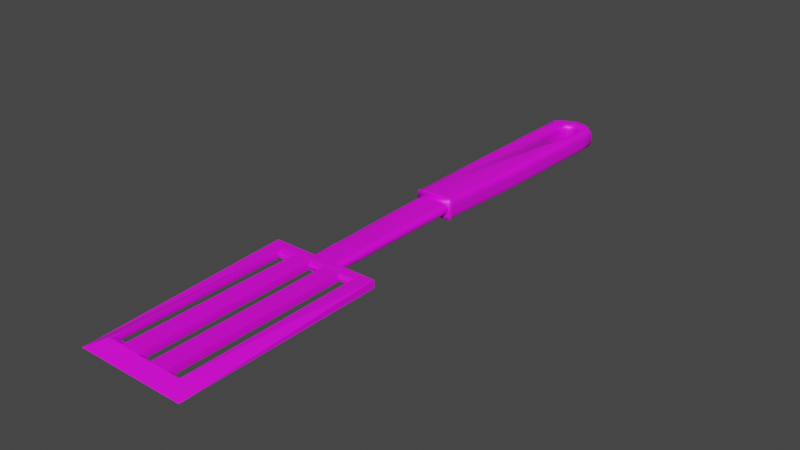 # Source: Spatual.blend  (saved by Blender 3.3.6; exported with 4.5.12 LTS)
import bpy
from mathutils import Matrix  # noqa: F401  (used for matrix-valued properties, if any)

bpy.ops.wm.read_factory_settings(use_empty=True)
scene = bpy.context.scene
scene.name = 'Scene'

# ---- collections
col_collection = bpy.data.collections.new('Collection'); scene.collection.children.link(col_collection)

# ---- images (referenced by path relative to the original .blend; pixels are not part of the script)
import os
ASSET_DIR = os.environ.get("B2B_ASSET_DIR", "")  # directory of the original .blend (textures are referenced by path, not embedded)
HERE = os.path.dirname(os.path.abspath(__file__))  # packed textures are extracted next to this script under _unpacked/

def load_image(name, relpath, width, height, colorspace="sRGB"):
    """Load a texture the original file referenced (path relative to the .blend, or extracted next to this script)."""
    p = next((c for c in (os.path.join(HERE, relpath), os.path.join(ASSET_DIR, relpath)) if relpath and os.path.exists(c)), "")
    if p:
        img = bpy.data.images.load(p, check_existing=True)
        img.name = name
    else:  # same state as the original file: an image datablock whose file is absent (Cycles renders it pink)
        img = bpy.data.images.new(name, width, height)
        img.source = "FILE"
        img.filepath = "//" + (relpath or name)
    img.colorspace_settings.name = colorspace
    return img
img_uv_mapper_jpg = load_image('UV_mapper.jpg', 'UV_mapper.jpg', 1024, 1024, 'sRGB')

# ---- materials (node trees are filled in below, after node groups)
mat_material = bpy.data.materials.new('Material')
mat_material.alpha_threshold = 0.0
mat_material.use_transparent_shadow = False
mat_material.roughness = 0.5
mat_material.line_color = (0.0, 0.0, 0.0, 1.0)

# ---- material node trees
mat_material.use_nodes = True; mat_material.node_tree.nodes.clear()
_N = mat_material.node_tree.nodes; _L = mat_material.node_tree.links
n0 = _N.new('ShaderNodeOutputMaterial'); n0.name = 'Material Output'; n0.location = (300, 300)
n1 = _N.new('ShaderNodeBsdfPrincipled'); n1.name = 'Principled BSDF'; n1.location = (10, 300)
n1.distribution = 'GGX'
n1.subsurface_method = 'RANDOM_WALK_SKIN'
n1.inputs[3].default_value = 1.45
n1.inputs[27].default_value = (0.0, 0.0, 0.0, 1.0)
n1.inputs[28].default_value = 1.0
n2 = _N.new('ShaderNodeTexImage'); n2.name = 'Image Texture'; n2.location = (-280, 280)
n2.image = img_uv_mapper_jpg
_L.new(n1.outputs[0], n0.inputs[0])
_L.new(n2.outputs[0], n1.inputs[0])
n0.is_active_output = True

# ---- world
world_world = bpy.data.worlds.new('World'); scene.world = world_world
world_world.use_nodes = True; world_world.node_tree.nodes.clear()
_N = world_world.node_tree.nodes; _L = world_world.node_tree.links
n0 = _N.new('ShaderNodeOutputWorld'); n0.name = 'World Output'; n0.location = (300, 300)
n1 = _N.new('ShaderNodeBackground'); n1.name = 'Background'; n1.location = (10, 300)
n1.inputs[0].default_value = (0.05088, 0.05088, 0.05088, 1.0)
_L.new(n1.outputs[0], n0.inputs[0])
n0.is_active_output = True
world_world.color = (0.05088, 0.05088, 0.05088)
world_world.use_sun_shadow = False
world_world.sun_shadow_jitter_overblur = 0.0

# ---- meshes
me_cube_001 = bpy.data.meshes.new('Cube.001')
me_cube_001.from_pydata([(0.6124, 2.327, 1.922), (0.6727, 2.337, 2.024), (0.6143, 2.328, 1.961), (0.6288, 2.33, 1.995), (0.6461, 2.333, 2.017), (0.6941, 3.672, 2.012), (0.6227, 3.679, 1.922), (0.659, 3.675, 2.017), (0.6403, 3.677, 1.995), (0.6249, 3.679, 1.961), (1.129, 3.866, 1.922), (1.087, 3.758, 2.012), (1.127, 3.857, 1.961), (1.122, 3.834, 1.995), (1.114, 3.799, 2.009), (1.066, 3.726, 2.009), (1.125, 3.679, 1.922), (1.101, 3.685, 2.013), (1.118, 3.681, 1.993), (1.128, 3.679, 1.961), (1.045, 2.361, 2.024), (1.086, 2.321, 1.922), (1.063, 2.345, 2.017), (1.08, 2.333, 1.995), (1.09, 2.324, 1.961), (0.6959, 3.809, 2.017), (0.6238, 3.833, 1.922), (0.6454, 3.818, 2.013), (0.632, 3.826, 1.993), (0.6261, 3.831, 1.961), (1.003, 4.01, 1.922), (1.0, 3.878, 2.01), (1.003, 4.0, 1.96), (1.002, 3.971, 1.99), (1.001, 3.928, 2.008), (0.7176, 3.996, 1.922), (0.6952, 3.83, 2.018), (0.7182, 3.983, 1.961), (0.7197, 3.947, 1.993), (0.7089, 3.893, 2.013), (0.8771, 3.914, 2.01), (0.8764, 4.047, 1.922), (0.877, 3.965, 2.008), (0.8768, 4.008, 1.99), (0.8766, 4.037, 1.96), (1.058, 3.837, 1.802), (1.129, 3.866, 1.884), (1.121, 3.832, 1.827), (1.127, 3.857, 1.851), (1.086, 2.321, 1.884), (1.072, 2.347, 1.819), (1.084, 2.325, 1.851), (1.079, 2.334, 1.827), (0.6264, 2.334, 1.809), (0.6122, 2.327, 1.884), (0.6192, 2.33, 1.827), (0.614, 2.328, 1.851), (0.6237, 3.833, 1.884), (0.6475, 3.818, 1.813), (0.6258, 3.831, 1.851), (0.632, 3.826, 1.826), (1.124, 3.679, 1.884), (1.11, 3.685, 1.815), (1.122, 3.68, 1.851), (1.117, 3.682, 1.826), (0.6225, 3.679, 1.884), (0.6394, 3.675, 1.819), (0.6247, 3.679, 1.851), (0.6308, 3.677, 1.827), (0.8762, 4.047, 1.884), (0.8834, 3.963, 1.801), (0.8761, 4.036, 1.85), (0.8761, 4.005, 1.823), (1.001, 3.926, 1.802), (1.003, 4.01, 1.884), (1.001, 3.968, 1.823), (1.002, 3.999, 1.85), (0.7319, 3.899, 1.805), (0.7173, 3.996, 1.884), (0.7184, 3.943, 1.823), (0.7192, 3.982, 1.85), (0.6404, 1.4, 2.022), (0.7065, 1.402, 2.03), (0.6323, 1.404, 1.999), (0.6268, 1.409, 1.965), (0.6247, 1.411, 1.924), (1.014, 1.397, 2.022), (0.9949, 1.403, 2.03), (1.032, 1.393, 1.999), (1.043, 1.389, 1.965), (1.039, 1.388, 1.924), (0.6265, 1.412, 1.851), (0.6245, 1.413, 1.885), (0.6322, 1.409, 1.826), (0.6539, 1.408, 1.809), (1.039, 1.39, 1.851), (1.04, 1.388, 1.885), (1.036, 1.393, 1.826), (1.025, 1.398, 1.811), (0.6322, 1.462, 1.853), (0.6383, 1.457, 1.996), (0.6466, 1.449, 2.018), (0.6325, 1.463, 1.963), (0.6303, 1.465, 1.886), (0.6305, 1.465, 1.924), (0.692, 1.451, 2.026), (1.01, 1.456, 2.018), (1.028, 1.451, 1.996), (1.032, 1.448, 1.853), (1.026, 1.452, 1.829), (1.034, 1.447, 1.924), (1.034, 1.447, 1.886), (1.038, 1.448, 1.963), (1.025, 1.451, 1.824), (0.9917, 1.462, 2.026), (0.889, 3.867, 1.93), (0.8891, 3.908, 2.002), (0.889, 3.872, 1.961), (0.8891, 3.886, 1.988), (0.7825, 3.856, 1.998), (0.8053, 3.82, 1.94), (0.8046, 3.838, 1.993), (0.8052, 3.825, 1.957), (0.7518, 3.786, 1.973), (0.7815, 3.756, 1.933), (0.7744, 3.771, 1.976), (0.7813, 3.76, 1.947), (0.7468, 3.712, 1.996), (0.7714, 3.704, 1.94), (0.763, 3.708, 1.981), (0.7705, 3.705, 1.961), (0.7715, 3.325, 1.995), (0.7873, 3.35, 1.934), (0.78, 3.341, 1.973), (0.7866, 3.353, 1.963), (0.8158, 3.27, 1.995), (0.8219, 3.318, 1.932), (0.8228, 3.3, 1.978), (0.8231, 3.313, 1.957), (0.8731, 3.258, 1.995), (0.873, 3.295, 1.908), (0.8731, 3.276, 1.973), (0.8731, 3.29, 1.929), (0.93, 3.283, 1.995), (0.9291, 3.32, 1.921), (0.9296, 3.301, 1.975), (0.9293, 3.315, 1.947), (0.9949, 3.327, 1.995), (0.9634, 3.359, 1.922), (0.9754, 3.343, 1.987), (0.9641, 3.355, 1.961), (1.048, 3.719, 2.001), (1.015, 3.725, 1.934), (1.019, 3.722, 1.995), (1.016, 3.725, 1.962), (0.9684, 3.874, 1.993), (0.9684, 3.825, 1.926), (0.9713, 3.847, 1.981), (0.9665, 3.831, 1.956), (0.634, 1.455, 1.812), (0.6314, 1.459, 1.826), (0.8882, 3.943, 1.791), (0.8886, 3.867, 1.864), (0.8882, 3.914, 1.797), (0.8883, 3.894, 1.816), (0.8884, 3.874, 1.837), (0.8109, 3.823, 1.859), (0.8005, 3.904, 1.791), (0.8105, 3.83, 1.833), (0.8035, 3.853, 1.819), (0.8021, 3.875, 1.8), (0.7811, 3.756, 1.852), (0.7548, 3.825, 1.792), (0.7807, 3.762, 1.823), (0.7757, 3.779, 1.807), (0.7693, 3.787, 1.796), (0.771, 3.704, 1.859), (0.7406, 3.729, 1.792), (0.7694, 3.705, 1.832), (0.7654, 3.709, 1.81), (0.7594, 3.714, 1.796), (0.7869, 3.354, 1.862), (0.7724, 3.285, 1.792), (0.7857, 3.35, 1.835), (0.7825, 3.335, 1.812), (0.7779, 3.313, 1.797), (0.822, 3.308, 1.862), (0.8191, 3.207, 1.792), (0.8218, 3.297, 1.835), (0.8212, 3.274, 1.812), (0.8202, 3.243, 1.797), (0.8727, 3.281, 1.86), (0.8718, 3.168, 1.791), (0.8725, 3.266, 1.834), (0.8723, 3.239, 1.811), (0.872, 3.205, 1.796), (0.9287, 3.304, 1.861), (0.9316, 3.194, 1.791), (0.9288, 3.29, 1.834), (0.9294, 3.264, 1.812), (0.9304, 3.231, 1.796), (0.963, 3.359, 1.862), (0.9774, 3.293, 1.791), (0.964, 3.354, 1.835), (0.9671, 3.34, 1.812), (0.9718, 3.318, 1.797), (1.012, 3.726, 1.862), (1.037, 3.716, 1.791), (1.014, 3.725, 1.835), (1.018, 3.723, 1.814), (1.023, 3.72, 1.8), (0.968, 3.825, 1.859), (0.9956, 3.887, 1.791), (0.9654, 3.834, 1.832), (0.9585, 3.852, 1.808), (0.9676, 3.872, 1.796), (0.7121, 1.456, 1.981), (0.6674, 1.461, 1.943), (0.6923, 1.458, 1.974), (0.6743, 1.46, 1.958), (0.7161, 1.637, 1.981), (0.9618, 1.476, 1.981), (1.021, 1.466, 1.946), (0.9869, 1.471, 1.976), (1.011, 1.467, 1.963), (0.9727, 1.637, 1.981), (0.7069, 1.639, 1.874), (0.6856, 1.654, 1.889), (0.962, 1.643, 1.871), (1.021, 1.466, 1.92), (0.9505, 1.475, 1.871), (1.018, 1.467, 1.902), (1.001, 1.47, 1.884), (0.6636, 1.461, 1.92), (0.7166, 1.457, 1.874), (0.6666, 1.46, 1.903), (0.681, 1.45, 1.889)], [], [(103, 92, 85, 104), (46, 74, 30, 10), (57, 65, 6, 26), (49, 61, 16, 21), (162, 211, 156, 115), (206, 201, 148, 152), (111, 96, 95, 108), (110, 90, 96, 111), (211, 206, 152, 156), (171, 166, 120, 124), (25, 127, 123, 119, 116, 155, 151, 15, 11, 31, 40, 36), (161, 70, 73, 212), (82, 81, 83, 84, 85, 92, 91, 93, 94, 98, 97, 95, 96, 90, 89, 88, 86, 87), (74, 69, 41, 30), (78, 57, 26, 35), (1, 105, 82, 87, 114, 20, 15, 151, 147, 143, 139, 135, 131, 127, 25, 5), (176, 171, 124, 128), (69, 78, 35, 41), (191, 186, 136, 140), (65, 54, 0, 6), (196, 191, 140, 144), (201, 196, 144, 148), (1, 5, 7, 4), (4, 7, 8, 3), (3, 8, 9, 2), (2, 9, 6, 0), (11, 15, 17, 14), (14, 17, 18, 13), (13, 18, 19, 12), (12, 19, 16, 10), (15, 20, 22, 17), (17, 22, 23, 18), (18, 23, 24, 19), (19, 24, 21, 16), (100, 83, 81, 101), (102, 84, 83, 100), (104, 85, 84, 102), (114, 87, 86, 106), (5, 25, 27, 7), (7, 27, 28, 8), (8, 28, 29, 9), (9, 29, 26, 6), (31, 11, 14, 34), (34, 14, 13, 33), (33, 13, 12, 32), (32, 12, 10, 30), (106, 86, 88, 107), (107, 88, 89, 112), (112, 89, 90, 110), (99, 91, 92, 103), (36, 40, 42, 39), (39, 42, 43, 38), (38, 43, 44, 37), (37, 44, 41, 35), (40, 31, 34, 42), (42, 34, 33, 43), (43, 33, 32, 44), (44, 32, 30, 41), (25, 36, 39, 27), (27, 39, 38, 28), (28, 38, 37, 29), (29, 37, 35, 26), (54, 65, 67, 56), (56, 67, 68, 55), (55, 68, 66, 53), (46, 61, 63, 48), (48, 63, 64, 47), (47, 64, 62, 45), (61, 49, 51, 63), (63, 51, 52, 64), (64, 52, 50, 62), (186, 181, 132, 136), (160, 99, 56, 55), (65, 57, 59, 67), (67, 59, 60, 68), (68, 60, 58, 66), (74, 46, 48, 76), (76, 48, 47, 75), (75, 47, 45, 73), (108, 95, 97, 109), (109, 97, 98, 113), (78, 69, 71, 80), (80, 71, 72, 79), (79, 72, 70, 77), (69, 74, 76, 71), (71, 76, 75, 72), (72, 75, 73, 70), (57, 78, 80, 59), (59, 80, 79, 60), (60, 79, 77, 58), (61, 46, 10, 16), (66, 58, 177, 182, 187, 192, 197, 202, 207, 62, 50, 113, 98, 94, 159, 53), (101, 81, 82, 105), (4, 101, 105, 1), (56, 99, 103, 54), (0, 104, 102, 2), (2, 102, 100, 3), (3, 100, 101, 4), (54, 103, 104, 0), (52, 109, 113, 50), (51, 108, 109, 52), (24, 112, 110, 21), (23, 107, 112, 24), (22, 106, 107, 23), (20, 114, 106, 22), (21, 110, 111, 49), (49, 111, 108, 51), (116, 119, 121, 118), (118, 121, 122, 117), (117, 122, 120, 115), (119, 123, 125, 121), (121, 125, 126, 122), (122, 126, 124, 120), (123, 127, 129, 125), (125, 129, 130, 126), (126, 130, 128, 124), (127, 131, 133, 129), (129, 133, 134, 130), (130, 134, 132, 128), (131, 135, 137, 133), (133, 137, 138, 134), (134, 138, 136, 132), (135, 139, 141, 137), (137, 141, 142, 138), (138, 142, 140, 136), (139, 143, 145, 141), (141, 145, 146, 142), (142, 146, 144, 140), (143, 147, 149, 145), (145, 149, 150, 146), (146, 150, 148, 144), (147, 151, 153, 149), (149, 153, 154, 150), (150, 154, 152, 148), (151, 155, 157, 153), (153, 157, 158, 154), (154, 158, 156, 152), (155, 116, 118, 157), (157, 118, 117, 158), (158, 117, 115, 156), (207, 45, 62), (94, 93, 160, 159), (181, 176, 128, 132), (93, 91, 99, 160), (159, 160, 55, 53), (162, 166, 168, 165), (165, 168, 169, 164), (164, 169, 170, 163), (163, 170, 167, 161), (166, 171, 173, 168), (168, 173, 174, 169), (169, 174, 175, 170), (170, 175, 172, 167), (171, 176, 178, 173), (173, 178, 179, 174), (174, 179, 180, 175), (175, 180, 177, 172), (176, 181, 183, 178), (178, 183, 184, 179), (179, 184, 185, 180), (180, 185, 182, 177), (181, 186, 188, 183), (183, 188, 189, 184), (184, 189, 190, 185), (185, 190, 187, 182), (186, 191, 193, 188), (188, 193, 194, 189), (189, 194, 195, 190), (190, 195, 192, 187), (191, 196, 198, 193), (193, 198, 199, 194), (194, 199, 200, 195), (195, 200, 197, 192), (196, 201, 203, 198), (198, 203, 204, 199), (199, 204, 205, 200), (200, 205, 202, 197), (201, 206, 208, 203), (203, 208, 209, 204), (204, 209, 210, 205), (205, 210, 207, 202), (206, 211, 213, 208), (208, 213, 214, 209), (209, 214, 215, 210), (210, 215, 212, 207), (211, 162, 165, 213), (213, 165, 164, 214), (214, 164, 163, 215), (215, 163, 161, 212), (166, 162, 115, 120), (212, 73, 45), (207, 212, 45), (77, 70, 161, 167, 172), (58, 77, 172, 177), (234, 226, 227, 236), (228, 230, 232, 231, 229, 222, 224, 223, 221, 225, 220, 216, 218, 219, 217, 233, 235, 236, 227, 226)])
me_cube_001.polygons.foreach_set('use_smooth', [True] * 196)
_uv = me_cube_001.uv_layers.new(name='UVMap')
_uv.uv.foreach_set('vector', [0.9067, 0.3872, 0.8886, 0.3867, 0.8879, 0.4051, 0.9067, 0.4049, 0.9537, 0.3863, 0.6876, 0.3863, 0.6879, 0.4041, 0.954, 0.4041, 1.745, 0.3863, 1.69, 0.3863, 1.69, 0.4041, 1.745, 0.4041, 1.21, 0.3863, 1.69, 0.3863, 1.69, 0.4041, 1.21, 0.4041, 0.4475, 0.3769, 0.6148, 0.3749, 0.6156, 0.4058, 0.4483, 0.4078, 1.707, 0.3761, 1.577, 0.3761, 1.577, 0.4039, 1.707, 0.4094, 0.9005, 0.3872, 0.8798, 0.3867, 0.8802, 0.371, 0.9009, 0.3721, 0.9004, 0.4049, 0.8797, 0.4051, 0.8798, 0.3867, 0.9005, 0.3872, 0.6148, 0.3749, 0.7081, 0.3761, 0.7137, 0.4094, 0.6156, 0.4058, 0.221, 0.3717, 0.2838, 0.3749, 0.272, 0.4125, 0.2219, 0.4093, 0.0415, 1.702, 0.1488, 1.668, 0.1593, 1.694, 0.2239, 1.719, 0.4485, 1.738, 0.6157, 1.725, 0.7834, 1.671, 0.822, 1.673, 0.8663, 1.684, 0.6831, 1.727, 0.4232, 1.74, 0.04009, 1.71, 0.4466, 1.75, 0.4366, 1.757, 0.6833, 1.744, 0.6729, 1.73, 0.06375, 0.4542, -0.0755, 0.4504, -0.09262, 0.4398, -0.1042, 0.4239, -0.1086, 0.4051, -0.1089, 0.3867, -0.1048, 0.371, -0.09284, 0.3596, -0.04706, 0.3517, 0.7344, 0.3528, 0.7572, 0.3596, 0.7645, 0.371, 0.7655, 0.3867, 0.7644, 0.4051, 0.7721, 0.4239, 0.75, 0.4398, 0.7112, 0.4504, 0.6716, 0.4542, 0.6876, 0.3863, 0.4215, 0.3863, 0.4218, 0.4041, 0.6879, 0.4041, 0.08666, 0.3863, -0.1107, 0.3863, -0.1104, 0.4041, 0.08709, 0.4041, -0.007493, 1.182, 0.03316, 0.868, 0.06375, 0.8508, 0.6716, 0.8511, 0.6647, 0.872, 0.7779, 1.19, 0.822, 1.673, 0.7834, 1.671, 0.6714, 1.532, 0.5348, 1.516, 0.4149, 1.507, 0.2941, 1.511, 0.2007, 1.531, 0.1488, 1.668, 0.0415, 1.702, 0.03762, 1.654, 0.1996, 0.3747, 0.221, 0.3717, 0.2219, 0.4093, 0.2005, 0.4124, 0.4215, 0.3863, 0.08666, 0.3863, 0.08709, 0.4041, 0.4218, 0.4041, 0.414, 0.3754, 0.3072, 0.376, 0.3069, 0.4085, 0.4146, 0.3976, 1.69, 0.3863, 1.212, 0.3863, 1.212, 0.4041, 1.69, 0.4041, 0.5321, 0.3755, 0.414, 0.3754, 0.4146, 0.3976, 0.5328, 0.4036, 0.6043, 0.3761, 0.5321, 0.3755, 0.5328, 0.4036, 0.6051, 0.4039, -0.007493, 1.182, 0.03762, 1.654, -0.03627, 1.655, -0.06346, 1.18, -0.06346, 1.18, -0.03627, 1.655, -0.07569, 1.656, -0.09996, 1.179, -0.09996, 1.179, -0.07569, 1.656, -0.1082, 1.656, -0.1305, 1.178, 1.212, 0.4223, 1.69, 0.4223, 1.69, 0.4041, 1.212, 0.4041, 0.8663, 1.684, 0.822, 1.673, 0.8947, 1.658, 0.922, 1.699, 0.922, 1.699, 0.8947, 1.658, 0.9315, 1.657, 0.9391, 1.711, 0.9391, 1.711, 0.9315, 1.657, 0.9523, 1.657, 0.9503, 1.72, 1.753, 0.4223, 1.69, 0.4221, 1.69, 0.4041, 1.756, 0.4041, 0.822, 1.673, 0.7779, 1.19, 0.8147, 1.184, 0.8947, 1.658, 0.8947, 1.658, 0.8147, 1.184, 0.8509, 1.18, 0.9315, 1.657, 0.9315, 1.657, 0.8509, 1.18, 0.8714, 1.177, 0.9523, 1.657, 1.69, 0.4221, 1.211, 0.4223, 1.21, 0.4041, 1.69, 0.4041, -0.07997, 0.8701, -0.09262, 0.8514, -0.0755, 0.85, -0.0624, 0.8672, 0.906, 0.4231, 0.8871, 0.4239, 0.8853, 0.4398, 0.904, 0.4385, 0.9067, 0.4049, 0.8879, 0.4051, 0.8871, 0.4239, 0.906, 0.4231, 0.6647, 0.872, 0.6716, 0.8511, 0.7112, 0.849, 0.7029, 0.8699, 0.03762, 1.654, 0.0415, 1.702, -0.06503, 1.706, -0.03627, 1.655, -0.03627, 1.655, -0.06503, 1.706, -0.09311, 1.708, -0.07569, 1.656, -0.07569, 1.656, -0.09311, 1.708, -0.1057, 1.71, -0.1082, 1.656, 1.69, 0.4223, 1.744, 0.4221, 1.745, 0.4041, 1.69, 0.4041, 0.6831, 1.727, 0.8663, 1.684, 0.922, 1.699, 0.6852, 1.745, 0.6852, 1.745, 0.922, 1.699, 0.9391, 1.711, 0.6869, 1.76, 0.6869, 0.4357, 0.9391, 0.4376, 0.9503, 0.4223, 0.6878, 0.4217, 0.6878, 0.4217, 0.9503, 0.4223, 0.954, 0.4041, 0.6879, 0.4041, 0.7029, 0.8699, 0.7112, 0.849, 0.75, 0.8473, 0.7404, 0.8681, 0.7404, 0.8681, 0.75, 0.8473, 0.7721, 0.8462, 0.7616, 0.8669, 0.9008, 0.4231, 0.8801, 0.4239, 0.8797, 0.4051, 0.9004, 0.4049, 0.906, 0.3721, 0.8881, 0.371, 0.8886, 0.3867, 0.9067, 0.3872, 0.04009, 1.71, 0.4232, 1.74, 0.423, 1.758, 0.06878, 1.732, 0.06878, 1.732, 0.423, 1.758, 0.4226, 1.773, 0.09163, 1.751, 0.09163, 0.4368, 0.4226, 0.4357, 0.4222, 0.4217, 0.08853, 0.422, 0.08853, 0.422, 0.4222, 0.4217, 0.4218, 0.4041, 0.08709, 0.4041, 0.4232, 1.74, 0.6831, 1.727, 0.6852, 1.745, 0.423, 1.758, 0.423, 1.758, 0.6852, 1.745, 0.6869, 1.76, 0.4226, 1.773, 0.4226, 0.4357, 0.6869, 0.4357, 0.6878, 0.4217, 0.4222, 0.4217, 0.4222, 0.4217, 0.6878, 0.4217, 0.6879, 0.4041, 0.4218, 0.4041, 0.0415, 1.702, 0.04009, 1.71, 0.06878, 1.732, -0.06503, 1.706, -0.06503, 1.706, 0.06878, 1.732, 0.09163, 1.751, -0.09311, 1.708, -0.09311, 0.4369, 0.09163, 0.4368, 0.08853, 0.422, -0.1057, 0.4221, -0.1057, 0.4221, 0.08853, 0.422, 0.08709, 0.4041, -0.1104, 0.4041, 1.212, 0.3863, 1.69, 0.3863, 1.69, 0.3712, 1.212, 0.3712, -0.131, 1.178, -0.1086, 1.656, -0.09564, 1.656, -0.1201, 1.179, -0.1201, 1.179, -0.09564, 1.656, -0.07767, 1.655, -0.105, 1.18, 1.756, 0.3863, 1.69, 0.3863, 1.691, 0.371, 1.753, 0.3712, 0.9488, 1.719, 0.9401, 1.657, 0.9288, 1.657, 0.9362, 1.71, 0.9362, 1.71, 0.9288, 1.657, 0.9136, 1.659, 0.8047, 1.712, 1.69, 0.3863, 1.21, 0.3863, 1.211, 0.3712, 1.691, 0.371, 0.9401, 1.657, 0.8591, 1.177, 0.8483, 1.18, 0.9288, 1.657, 0.9288, 1.657, 0.8483, 1.18, 0.8336, 1.185, 0.9136, 1.659, 0.3072, 0.376, 0.2332, 0.3762, 0.234, 0.4096, 0.3069, 0.4085, 0.9049, 0.3596, 0.906, 0.3721, 1.212, 0.3712, 1.213, 0.3602, 1.69, 0.3863, 1.745, 0.3863, 1.744, 0.371, 1.69, 0.3712, -0.1086, 1.656, -0.1062, 1.71, -0.09316, 1.708, -0.09564, 1.656, -0.09564, 1.656, -0.09316, 1.708, -0.06046, 1.706, -0.07767, 1.655, 0.6876, 0.3863, 0.9537, 0.3863, 0.9488, 0.3712, 0.6868, 0.3707, 0.6868, 0.3707, 0.9488, 0.3712, 0.9362, 0.3602, 0.6852, 0.3581, 0.6852, 1.759, 0.9362, 1.71, 0.8047, 1.712, 0.6833, 1.744, 0.9009, 0.3721, 0.8802, 0.371, 0.8815, 0.3596, 0.9022, 0.361, 0.7376, 0.8683, 0.7572, 0.8476, 0.7344, 0.8493, 0.7359, 0.868, 0.08666, 0.3863, 0.4215, 0.3863, 0.4212, 0.3707, 0.09065, 0.3707, 0.09065, 0.3707, 0.4212, 0.3707, 0.4211, 0.358, 0.0888, 0.3581, 0.0888, 1.75, 0.4211, 1.772, 0.4366, 1.757, 0.1174, 1.734, 0.4215, 0.3863, 0.6876, 0.3863, 0.6868, 0.3707, 0.4212, 0.3707, 0.4212, 0.3707, 0.6868, 0.3707, 0.6852, 0.3581, 0.4211, 0.358, 0.4211, 1.772, 0.6852, 1.759, 0.6833, 1.744, 0.4366, 1.757, -0.1107, 0.3863, 0.08666, 0.3863, 0.09065, 0.3707, -0.1062, 0.371, -0.1062, 0.371, 0.09065, 0.3707, 0.0888, 0.3581, -0.09316, 0.3594, -0.09316, 1.708, 0.0888, 1.75, 0.1174, 1.734, -0.06046, 1.706, 1.69, 0.3863, 1.756, 0.3863, 1.756, 0.4041, 1.69, 0.4041, -0.07767, 1.655, -0.06046, 1.706, 0.1356, 1.674, 0.2027, 1.517, 0.301, 1.489, 0.4122, 1.475, 0.5381, 1.485, 0.6347, 1.52, 0.7603, 1.669, 0.9136, 1.659, 0.8336, 1.185, 0.7359, 0.868, 0.7344, 0.8493, -0.04706, 0.8528, -0.0889, 0.8696, -0.105, 1.18, -0.0624, 0.8672, -0.0755, 0.85, 0.06375, 0.8508, 0.03316, 0.868, -0.06346, 1.18, -0.0624, 0.8672, 0.03316, 0.868, -0.007493, 1.182, 1.212, 0.3712, 0.906, 0.3721, 0.9067, 0.3872, 1.212, 0.3863, 1.212, 0.4041, 0.9067, 0.4049, 0.906, 0.4231, 1.212, 0.4223, -0.1305, 1.178, -0.09218, 0.8721, -0.07997, 0.8701, -0.09996, 1.179, -0.09996, 1.179, -0.07997, 0.8701, -0.0624, 0.8672, -0.06346, 1.18, 1.212, 0.3863, 0.9067, 0.3872, 0.9067, 0.4049, 1.212, 0.4041, 0.8483, 1.18, 0.7376, 0.8683, 0.7359, 0.868, 0.8336, 1.185, 0.8591, 1.177, 0.7494, 0.867, 0.7376, 0.8683, 0.8483, 1.18, 1.211, 0.4223, 0.9008, 0.4231, 0.9004, 0.4049, 1.21, 0.4041, 0.8509, 1.18, 0.7404, 0.8681, 0.7616, 0.8669, 0.8714, 1.177, 0.8147, 1.184, 0.7029, 0.8699, 0.7404, 0.8681, 0.8509, 1.18, 0.7779, 1.19, 0.6647, 0.872, 0.7029, 0.8699, 0.8147, 1.184, 1.21, 0.4041, 0.9004, 0.4049, 0.9005, 0.3872, 1.21, 0.3863, 1.21, 0.3863, 0.9005, 0.3872, 0.9009, 0.3721, 1.211, 0.3712, 0.4485, 1.738, 0.2239, 1.719, 0.2705, 1.713, 0.4485, 1.729, 0.4485, 0.4346, 0.2705, 0.4368, 0.2717, 0.4202, 0.4484, 0.4221, 0.4484, 0.4221, 0.2717, 0.4202, 0.272, 0.4125, 0.4483, 0.4078, 0.2239, 1.719, 0.1593, 1.694, 0.2068, 1.689, 0.2705, 1.713, 0.2705, 0.4368, 0.2068, 0.4293, 0.2214, 0.4158, 0.2717, 0.4202, 0.2717, 0.4202, 0.2214, 0.4158, 0.2219, 0.4093, 0.272, 0.4125, 0.1593, 1.694, 0.1488, 1.668, 0.1828, 1.667, 0.2068, 1.689, 0.2068, 1.689, 0.1828, 1.667, 0.1986, 1.666, 0.2214, 1.685, 0.2214, 0.4158, 0.1986, 0.4223, 0.2005, 0.4124, 0.2219, 0.4093, 0.1488, 1.668, 0.2007, 1.531, 0.2188, 1.537, 0.1828, 1.667, 0.1828, 1.667, 0.2188, 1.537, 0.2326, 1.541, 0.1986, 1.666, 1.699, 0.4223, 1.575, 0.4232, 1.574, 0.4096, 1.699, 0.4124, 0.2007, 1.531, 0.2941, 1.511, 0.3089, 1.522, 0.2188, 1.537, 0.2188, 0.4278, 0.3089, 0.4298, 0.3094, 0.42, 0.2326, 0.4232, 0.2326, 0.4232, 0.3094, 0.42, 0.3069, 0.4085, 0.234, 0.4096, 0.2941, 1.511, 0.4149, 1.507, 0.4148, 1.514, 0.3089, 1.522, 0.3089, 0.4298, 0.4148, 0.4277, 0.4147, 0.4073, 0.3094, 0.42, 0.3094, 0.42, 0.4147, 0.4073, 0.4146, 0.3976, 0.3069, 0.4085, 0.4149, 0.4379, 0.5348, 0.4379, 0.5339, 0.4285, 0.4148, 0.4277, 0.4148, 0.4277, 0.5339, 0.4285, 0.5332, 0.4155, 0.4147, 0.4073, 0.4147, 0.4073, 0.5332, 0.4155, 0.5328, 0.4036, 0.4146, 0.3976, 0.5348, 1.516, 0.6714, 1.532, 0.6303, 1.537, 0.5339, 1.523, 0.5339, 0.4285, 0.6303, 0.434, 0.6066, 0.422, 0.5332, 0.4155, 0.5332, 0.4155, 0.6066, 0.422, 0.6051, 0.4039, 0.5328, 0.4036, 0.6714, 1.532, 0.7834, 1.671, 0.7231, 1.672, 0.6303, 1.537, 0.6303, 1.537, 0.7231, 1.672, 0.7163, 1.673, 0.6066, 1.542, 1.575, 0.422, 1.706, 0.4227, 1.707, 0.4094, 1.577, 0.4039, 0.7834, 1.671, 0.6157, 1.725, 0.6217, 1.716, 0.7231, 1.672, 0.7231, 0.4379, 0.6217, 0.4313, 0.6116, 0.4198, 0.7163, 0.4227, 0.7163, 0.4227, 0.6116, 0.4198, 0.6156, 0.4058, 0.7137, 0.4094, 0.6157, 1.725, 0.4485, 1.738, 0.4485, 1.729, 0.6217, 1.716, 0.6217, 0.4313, 0.4485, 0.4346, 0.4484, 0.4221, 0.6116, 0.4198, 0.6116, 0.4198, 0.4484, 0.4221, 0.4483, 0.4078, 0.6156, 0.4058, 0.7603, 1.669, 0.8047, 1.712, 0.9136, 1.659, -0.04706, 0.8528, -0.09284, 0.8531, -0.09434, 0.871, -0.0889, 0.8696, 1.575, 0.3762, 1.699, 0.3747, 1.699, 0.4124, 1.574, 0.4096, 0.887, 0.3596, 0.8881, 0.371, 0.906, 0.3721, 0.9049, 0.3596, -0.0889, 0.8696, -0.09434, 0.871, -0.1201, 1.179, -0.105, 1.18, 0.4475, 0.3769, 0.2838, 0.3749, 0.2829, 0.3627, 0.4472, 0.3647, 0.4472, 1.725, 0.2829, 1.71, 0.2681, 1.718, 0.4469, 1.733, 0.4469, 0.355, 0.2681, 0.3563, 0.2652, 0.3476, 0.4467, 0.3463, 0.4467, 1.74, 0.2652, 1.726, 0.2619, 1.736, 0.4466, 1.75, 0.2838, 0.3749, 0.221, 0.3717, 0.2202, 0.3579, 0.2829, 0.3627, 0.2829, 1.71, 0.2202, 1.686, 0.2097, 1.692, 0.2681, 1.718, 0.2681, 1.718, 0.2097, 1.692, 0.1961, 1.694, 0.2652, 1.726, 0.2652, 1.726, 0.1961, 1.694, 0.1656, 1.708, 0.2619, 1.736, 0.221, 0.3717, 0.1996, 0.3747, 0.1964, 0.3623, 0.2202, 0.3579, 0.2202, 1.686, 0.1964, 1.666, 0.1879, 1.667, 0.2097, 1.692, 0.2097, 1.692, 0.1879, 1.667, 0.1753, 1.669, 0.1961, 1.694, 0.1961, 1.694, 0.1753, 1.669, 0.1356, 1.674, 0.1656, 1.708, 1.699, 0.3747, 1.575, 0.3762, 1.574, 0.3637, 1.7, 0.3623, 1.7, 0.3623, 1.574, 0.3637, 1.569, 0.3531, 1.701, 0.3521, 0.1879, 1.667, 0.224, 1.535, 0.2142, 1.527, 0.1753, 1.669, 0.1753, 1.669, 0.2142, 1.527, 0.2027, 1.517, 0.1356, 1.674, 0.2332, 0.3762, 0.3072, 0.376, 0.3068, 0.3635, 0.2306, 0.3637, 0.2306, 0.3637, 0.3068, 0.3635, 0.3055, 0.353, 0.224, 0.3531, 0.224, 1.535, 0.3055, 1.513, 0.3034, 1.502, 0.2142, 1.527, 0.2142, 1.527, 0.3034, 1.502, 0.301, 1.489, 0.2027, 1.517, 0.3072, 0.376, 0.414, 0.3754, 0.4135, 0.3631, 0.3068, 0.3635, 0.3068, 0.3635, 0.4135, 0.3631, 0.4131, 0.3528, 0.3055, 0.353, 0.3055, 1.513, 0.4131, 1.501, 0.4126, 1.489, 0.3034, 1.502, 0.3034, 1.502, 0.4126, 1.489, 0.4122, 1.475, 0.301, 1.489, 0.414, 0.3754, 0.5321, 0.3755, 0.5323, 0.3632, 0.4135, 0.3631, 0.4135, 0.3631, 0.5323, 0.3632, 0.5335, 0.3528, 0.4131, 0.3528, 0.4131, 1.501, 0.5335, 1.51, 0.5356, 1.498, 0.4126, 1.489, 0.4126, 1.489, 0.5356, 1.498, 0.5381, 1.485, 0.4122, 1.475, 0.5321, 0.3755, 0.6043, 0.3761, 0.6064, 0.3636, 0.5323, 0.3632, 0.5323, 0.3632, 0.6064, 0.3636, 0.6129, 0.353, 0.5335, 0.3528, 0.5335, 1.51, 0.6129, 1.536, 0.6228, 1.529, 0.5356, 1.498, 0.5356, 1.498, 0.6228, 1.529, 0.6347, 1.52, 0.5381, 1.485, 1.577, 0.3761, 1.707, 0.3761, 1.707, 0.3638, 1.575, 0.3636, 1.575, 0.3636, 1.707, 0.3638, 1.706, 0.3538, 1.57, 0.353, 0.6129, 1.536, 0.7204, 1.672, 0.7313, 1.671, 0.6228, 1.529, 0.6228, 1.529, 0.7313, 1.671, 0.7603, 1.669, 0.6347, 1.52, 0.7081, 0.3761, 0.6148, 0.3749, 0.6094, 0.3622, 0.7126, 0.3638, 0.7126, 0.3638, 0.6094, 0.3622, 0.5948, 0.3511, 0.7204, 0.3538, 0.7204, 1.672, 0.5948, 1.718, 0.614, 1.725, 0.7313, 1.671, 0.7313, 1.671, 0.614, 1.725, 0.6729, 1.73, 0.7603, 1.669, 0.6148, 0.3749, 0.4475, 0.3769, 0.4472, 0.3647, 0.6094, 0.3622, 0.6094, 0.3622, 0.4472, 0.3647, 0.4469, 0.355, 0.5948, 0.3511, 0.5948, 1.718, 0.4469, 1.733, 0.4467, 1.74, 0.614, 1.725, 0.614, 1.725, 0.4467, 1.74, 0.4466, 1.75, 0.6729, 1.73, 0.2838, 0.3749, 0.4475, 0.3769, 0.4483, 0.4078, 0.272, 0.4125, 0.6729, 1.73, 0.6833, 1.744, 0.8047, 1.712, 0.7603, 1.669, 0.6729, 1.73, 0.8047, 1.712, 0.1174, 1.734, 0.4366, 1.757, 0.4466, 1.75, 0.2619, 1.736, 0.1656, 1.708, -0.06046, 1.706, 0.1174, 1.734, 0.1656, 1.708, 0.1356, 1.674, 0.08504, 0.8699, 0.06457, 0.9345, 0.01976, 0.9398, 0.01017, 0.8675, 0.6021, 0.3802, 0.5779, 0.3802, 0.6844, 0.3863, 0.7198, 0.3949, 0.7262, 0.4032, 0.7269, 0.415, 0.7047, 0.4232, 0.6546, 0.4292, 0.6017, 0.4314, 0.6248, 0.4314, 0.08401, 0.4314, 0.07553, 0.4314, 0.03382, 0.4281, -0.003973, 0.4207, -0.01863, 0.4136, -0.02652, 0.4032, -0.02028, 0.3951, 0.01017, 0.3886, 0.01976, 0.3886, 0.06457, 0.3817])
me_cube_001.materials.append(mat_material)
me_cube_001.use_mirror_vertex_groups = False
me_cube_001.update()
me_cube_002 = bpy.data.meshes.new('Cube.002')
me_cube_002.from_pydata([(0.9418, 0.3511, 1.981), (1.001, 0.3485, 1.946), (0.967, 0.3498, 1.976), (0.9908, 0.3488, 1.963), (1.001, 0.126, 1.946), (0.9417, 0.1286, 1.981), (0.9907, 0.1263, 1.963), (0.9669, 0.1273, 1.976), (0.6822, 0.1262, 1.943), (0.727, 0.1335, 1.981), (0.6892, 0.127, 1.958), (0.7072, 0.1298, 1.974), (0.7121, 1.456, 1.981), (0.6674, 1.461, 1.943), (0.6923, 1.458, 1.974), (0.6743, 1.46, 1.958), (0.7161, 1.637, 1.981), (0.9443, 0.5761, 1.981), (1.004, 0.571, 1.946), (0.9695, 0.5735, 1.976), (0.9933, 0.5717, 1.963), (0.9618, 1.476, 1.981), (1.021, 1.466, 1.946), (0.9869, 1.471, 1.976), (1.011, 1.467, 1.963), (1.016, 1.238, 1.946), (0.9567, 1.244, 1.981), (1.006, 1.239, 1.963), (0.9819, 1.241, 1.976), (0.9727, 1.637, 1.981), (0.722, 0.5511, 1.981), (0.6773, 0.5465, 1.943), (0.7022, 0.5487, 1.974), (0.6842, 0.5469, 1.958), (0.6723, 0.7937, 1.943), (0.717, 0.8009, 1.981), (0.6793, 0.7945, 1.958), (0.6972, 0.7972, 1.974), (0.7142, 1.021, 1.981), (0.6695, 1.016, 1.943), (0.6944, 1.019, 1.974), (0.6764, 1.017, 1.958), (0.6671, 1.239, 1.943), (0.7119, 1.236, 1.981), (0.6741, 1.238, 1.958), (0.692, 1.237, 1.974), (0.9517, 1.019, 1.981), (1.011, 1.016, 1.946), (0.9769, 1.017, 1.976), (1.001, 1.016, 1.963), (1.007, 0.7935, 1.946), (0.9477, 0.7986, 1.981), (0.9967, 0.7942, 1.963), (0.9729, 0.796, 1.976), (0.6822, 0.3289, 1.943), (0.727, 0.3313, 1.981), (0.6892, 0.329, 1.958), (0.7072, 0.33, 1.974), (0.9455, 1.243, 1.871), (1.016, 1.238, 1.92), (0.996, 1.241, 1.884), (1.013, 1.239, 1.902), (0.7147, 1.236, 1.873), (0.6634, 1.238, 1.92), (0.6808, 1.228, 1.889), (0.6663, 1.238, 1.903), (0.7069, 1.639, 1.874), (0.9364, 0.7979, 1.871), (1.007, 0.7935, 1.92), (0.987, 0.7957, 1.884), (1.004, 0.7941, 1.902), (0.7279, 0.8006, 1.873), (0.6686, 0.7935, 1.92), (0.686, 0.7876, 1.889), (0.6715, 0.7943, 1.903), (0.962, 1.643, 1.871), (1.001, 0.3485, 1.92), (0.9305, 0.3507, 1.871), (0.998, 0.3488, 1.902), (0.9812, 0.3496, 1.884), (0.7358, 0.331, 1.874), (0.6785, 0.3287, 1.92), (0.6959, 0.3208, 1.889), (0.6815, 0.329, 1.903), (0.7438, 0.1325, 1.874), (0.6785, 0.126, 1.92), (0.6959, 0.1202, 1.889), (0.6815, 0.1269, 1.903), (0.9304, 0.1282, 1.871), (1.001, 0.126, 1.92), (0.981, 0.1271, 1.884), (0.9979, 0.1263, 1.902), (1.004, 0.571, 1.92), (0.9331, 0.5754, 1.871), (1.0, 0.5716, 1.902), (0.9837, 0.5732, 1.884), (0.6735, 0.5462, 1.92), (0.7308, 0.5505, 1.874), (0.6765, 0.5468, 1.903), (0.691, 0.5393, 1.889), (0.6657, 1.016, 1.92), (0.7176, 1.02, 1.874), (0.6687, 1.017, 1.903), (0.6832, 1.009, 1.889), (1.011, 1.016, 1.92), (0.9404, 1.018, 1.871), (1.008, 1.016, 1.902), (0.9911, 1.017, 1.884), (1.021, 1.466, 1.92), (0.9505, 1.475, 1.871), (1.018, 1.467, 1.902), (1.001, 1.47, 1.884), (0.6636, 1.461, 1.92), (0.7166, 1.457, 1.874), (0.6666, 1.46, 1.903), (0.681, 1.45, 1.889), (0.8032, 0.131, 1.874), (0.8035, 0.1318, 1.981), (1.001, 0.126, 1.946), (0.9417, 0.1286, 1.981), (0.9907, 0.1263, 1.963), (0.9669, 0.1273, 1.976), (0.6822, 0.1262, 1.943), (0.727, 0.1335, 1.981), (0.6892, 0.127, 1.958), (0.7072, 0.1298, 1.974), (0.7438, 0.1325, 1.874), (0.6785, 0.126, 1.92), (0.6959, 0.1202, 1.889), (0.6815, 0.1269, 1.903), (0.9304, 0.1282, 1.871), (1.001, 0.126, 1.92), (0.981, 0.1271, 1.884), (0.9979, 0.1263, 1.902), (0.6809, -0.2629, 1.945), (0.6793, -0.2632, 1.923), (0.9748, -0.2621, 1.903), (0.9947, -0.2632, 1.923), (0.995, -0.2632, 1.948), (0.9602, -0.2736, 1.974), (0.9845, -0.2628, 1.967), (0.9916, -0.2629, 1.911), (0.6878, -0.2622, 1.96), (0.8032, 0.131, 1.874), (0.8035, 0.1318, 1.981), (0.7965, -0.27, 1.97), (0.9225, -0.2777, 1.899), (0.7163, -0.2643, 1.908), (0.7975, -0.2708, 1.895), (0.731, -0.2655, 1.905), (0.6914, -0.2725, 1.968), (0.6895, -0.2633, 1.911), (0.6844, -0.2633, 1.917), (0.7199, -0.2718, 1.969), (0.7575, -0.2709, 1.97), (0.9277, -0.2729, 1.973)], [], [(85, 81, 54, 8), (104, 68, 50, 47), (96, 72, 34, 31), (59, 104, 47, 25), (81, 96, 31, 54), (76, 89, 4, 1), (75, 66, 113, 62, 101, 71, 97, 80, 84, 116, 88, 77, 93, 67, 105, 58, 109), (63, 112, 13, 42), (68, 92, 18, 50), (72, 100, 39, 34), (100, 63, 42, 39), (1, 4, 6, 3), (3, 6, 7, 2), (2, 7, 5, 0), (18, 1, 3, 20), (20, 3, 2, 19), (19, 2, 0, 17), (22, 25, 27, 24), (24, 27, 28, 23), (23, 28, 26, 21), (31, 34, 36, 33), (33, 36, 37, 32), (32, 37, 35, 30), (39, 42, 44, 41), (41, 44, 45, 40), (40, 45, 43, 38), (47, 50, 52, 49), (49, 52, 53, 48), (48, 53, 51, 46), (8, 54, 56, 10), (10, 56, 57, 11), (11, 57, 55, 9), (50, 18, 20, 52), (52, 20, 19, 53), (53, 19, 17, 51), (54, 31, 33, 56), (56, 33, 32, 57), (57, 32, 30, 55), (34, 39, 41, 36), (36, 41, 40, 37), (37, 40, 38, 35), (25, 47, 49, 27), (27, 49, 48, 28), (28, 48, 46, 26), (42, 13, 15, 44), (44, 15, 14, 45), (45, 14, 12, 43), (92, 76, 1, 18), (77, 88, 90, 79), (79, 90, 91, 78), (78, 91, 89, 76), (93, 77, 79, 95), (95, 79, 78, 94), (94, 78, 76, 92), (109, 58, 60, 111), (111, 60, 61, 110), (110, 61, 59, 108), (97, 71, 73, 99), (99, 73, 74, 98), (98, 74, 72, 96), (101, 62, 64, 103), (103, 64, 65, 102), (102, 65, 63, 100), (5, 117, 9, 55, 30, 35, 38, 43, 12, 16, 29, 21, 26, 46, 51, 17, 0), (105, 67, 69, 107), (107, 69, 70, 106), (106, 70, 68, 104), (84, 80, 82, 86), (86, 82, 83, 87), (87, 83, 81, 85), (67, 93, 95, 69), (69, 95, 94, 70), (70, 94, 92, 68), (80, 97, 99, 82), (82, 99, 98, 83), (83, 98, 96, 81), (71, 101, 103, 73), (73, 103, 102, 74), (74, 102, 100, 72), (58, 105, 107, 60), (60, 107, 106, 61), (61, 106, 104, 59), (62, 113, 115, 64), (64, 115, 114, 65), (65, 114, 112, 63), (108, 59, 25, 22), (131, 133, 141, 137), (138, 140, 120, 118), (142, 134, 122, 124), (133, 132, 136, 141), (120, 140, 139, 121), (149, 148, 143, 126, 147), (118, 131, 137, 138), (127, 122, 134, 135), (143, 148, 146, 130), (132, 130, 146, 136), (119, 155, 145, 154, 123, 144), (135, 152, 129, 127), (129, 152, 151, 128), (128, 151, 147, 126), (125, 153, 150, 142, 124), (123, 154, 153, 125), (155, 119, 121, 139)])
me_cube_002.polygons.foreach_set('use_smooth', [True] * 103)
_uv = me_cube_002.uv_layers.new(name='UVMap')
_uv.uv.foreach_set('vector', [0.433, 0.4032, 0.5048, 0.4032, 0.5048, 0.4136, 0.4331, 0.4136, 0.748, 0.4032, 0.6692, 0.4032, 0.6692, 0.415, 0.748, 0.415, 0.5817, 0.4032, 0.6692, 0.4032, 0.6693, 0.4136, 0.5818, 0.4136, 0.8267, 0.4032, 0.748, 0.4032, 0.748, 0.415, 0.8267, 0.415, 0.5048, 0.4032, 0.5817, 0.4032, 0.5818, 0.4136, 0.5048, 0.4136, 0.5118, 0.4032, 0.433, 0.4032, 0.433, 0.415, 0.5118, 0.415, 0.6021, 0.9358, 0.06457, 0.9345, 0.08504, 0.8699, 0.08116, 0.792, 0.0872, 0.7156, 0.1089, 0.6378, 0.1149, 0.5493, 0.1254, 0.4717, 0.1425, 0.4014, 0.2675, 0.4009, 0.5356, 0.3999, 0.5359, 0.4787, 0.5412, 0.5582, 0.5482, 0.6369, 0.5567, 0.7148, 0.5673, 0.7944, 0.5779, 0.8764, 0.8267, 0.4032, 0.9054, 0.4032, 0.9055, 0.4136, 0.8268, 0.4136, 0.6692, 0.4032, 0.5905, 0.4032, 0.5905, 0.415, 0.6692, 0.415, 0.6692, 0.4032, 0.748, 0.4032, 0.7481, 0.4136, 0.6693, 0.4136, 0.748, 0.4032, 0.8267, 0.4032, 0.8268, 0.4136, 0.7481, 0.4136, 0.6851, 0.4779, 0.6848, 0.3991, 0.6626, 0.3992, 0.6629, 0.478, 0.6629, 0.478, 0.6626, 0.3992, 0.6124, 0.3996, 0.6127, 0.4783, 0.6127, 0.4783, 0.6124, 0.3996, 0.5593, 0.4, 0.5596, 0.4788, 0.6904, 0.5566, 0.6851, 0.4779, 0.6629, 0.478, 0.6682, 0.5568, 0.6682, 0.5568, 0.6629, 0.478, 0.6127, 0.4783, 0.618, 0.5575, 0.618, 0.5575, 0.6127, 0.4783, 0.5596, 0.4788, 0.5649, 0.5584, 0.7269, 0.8733, 0.7164, 0.7928, 0.6942, 0.793, 0.7047, 0.8738, 0.7047, 0.8738, 0.6942, 0.793, 0.6441, 0.7937, 0.6546, 0.8751, 0.6546, 0.8751, 0.6441, 0.7937, 0.591, 0.7946, 0.6017, 0.8769, 0.002251, 0.5479, -0.00819, 0.6354, 0.006455, 0.6357, 0.01691, 0.5481, 0.01691, 0.5481, 0.006455, 0.6357, 0.04421, 0.6366, 0.05471, 0.5487, 0.05471, 0.5487, 0.04421, 0.6366, 0.08588, 0.6379, 0.09642, 0.5496, -0.01423, 0.7141, -0.01917, 0.7929, -0.004494, 0.7927, 0.0004427, 0.7143, 0.0004427, 0.7143, -0.004494, 0.7927, 0.03334, 0.7923, 0.03828, 0.715, 0.03828, 0.715, 0.03334, 0.7923, 0.07511, 0.7919, 0.08005, 0.7159, 0.706, 0.7141, 0.6975, 0.6353, 0.6752, 0.6356, 0.6837, 0.7142, 0.6837, 0.7142, 0.6752, 0.6356, 0.6251, 0.6362, 0.6336, 0.7145, 0.6336, 0.7145, 0.6251, 0.6362, 0.572, 0.6371, 0.5805, 0.715, 0.01269, 0.3992, 0.01269, 0.4709, 0.02737, 0.471, 0.02737, 0.3995, 0.02737, 0.3995, 0.02737, 0.471, 0.0652, 0.4713, 0.0652, 0.4005, 0.0652, 0.4005, 0.0652, 0.4713, 0.107, 0.4718, 0.107, 0.4018, 0.6975, 0.6353, 0.6904, 0.5566, 0.6682, 0.5568, 0.6752, 0.6356, 0.6752, 0.6356, 0.6682, 0.5568, 0.618, 0.5575, 0.6251, 0.6362, 0.6251, 0.6362, 0.618, 0.5575, 0.5649, 0.5584, 0.572, 0.6371, 0.01269, 0.4709, 0.002251, 0.5479, 0.01691, 0.5481, 0.02737, 0.471, 0.02737, 0.471, 0.01691, 0.5481, 0.05471, 0.5487, 0.0652, 0.4713, 0.0652, 0.4713, 0.05471, 0.5487, 0.09642, 0.5496, 0.107, 0.4718, -0.00819, 0.6354, -0.01423, 0.7141, 0.0004427, 0.7143, 0.006455, 0.6357, 0.006455, 0.6357, 0.0004427, 0.7143, 0.03828, 0.715, 0.04421, 0.6366, 0.04421, 0.6366, 0.03828, 0.715, 0.08005, 0.7159, 0.08588, 0.6379, 0.7164, 0.7928, 0.706, 0.7141, 0.6837, 0.7142, 0.6942, 0.793, 0.6942, 0.793, 0.6837, 0.7142, 0.6336, 0.7145, 0.6441, 0.7937, 0.6441, 0.7937, 0.6336, 0.7145, 0.5805, 0.715, 0.591, 0.7946, -0.01917, 0.7929, -0.01863, 0.8716, -0.003973, 0.8713, -0.004494, 0.7927, -0.004494, 0.7927, -0.003973, 0.8713, 0.03382, 0.8706, 0.03334, 0.7923, 0.03334, 0.7923, 0.03382, 0.8706, 0.07553, 0.8697, 0.07511, 0.7919, 0.5905, 0.4032, 0.5118, 0.4032, 0.5118, 0.415, 0.5905, 0.415, 0.5359, 0.4787, 0.5356, 0.3999, 0.6423, 0.3995, 0.6425, 0.4783, 0.6425, 0.4783, 0.6423, 0.3995, 0.6777, 0.3992, 0.6779, 0.478, 0.5119, 0.3949, 0.4331, 0.3949, 0.433, 0.4032, 0.5118, 0.4032, 0.5412, 0.5582, 0.5359, 0.4787, 0.6425, 0.4783, 0.6478, 0.5574, 0.6478, 0.5574, 0.6425, 0.4783, 0.6779, 0.478, 0.6833, 0.5568, 0.5907, 0.3949, 0.5119, 0.3949, 0.5118, 0.4032, 0.5905, 0.4032, 0.5779, 0.8764, 0.5673, 0.7944, 0.6739, 0.7936, 0.6844, 0.8748, 0.6844, 0.8748, 0.6739, 0.7936, 0.7093, 0.793, 0.7198, 0.8737, 0.9076, 0.3949, 0.8269, 0.3949, 0.8267, 0.4032, 0.9072, 0.4032, 0.1149, 0.5493, 0.1089, 0.6378, 0.02057, 0.6333, 0.03106, 0.5454, 0.03106, 0.5454, 0.02057, 0.6333, -0.00985, 0.6356, 0.0006031, 0.548, 0.5819, 0.3951, 0.6695, 0.3951, 0.6692, 0.4032, 0.5817, 0.4032, 0.0872, 0.7156, 0.08116, 0.792, 0.009685, 0.7892, 0.01462, 0.7116, 0.01462, 0.7116, 0.009685, 0.7892, -0.0208, 0.7927, -0.01587, 0.7143, 0.7482, 0.3951, 0.8266, 0.3951, 0.8267, 0.4032, 0.748, 0.4032, 0.5593, 0.4, 0.2683, 0.4012, 0.107, 0.4018, 0.107, 0.4718, 0.09642, 0.5496, 0.08588, 0.6379, 0.08005, 0.7159, 0.07511, 0.7919, 0.07553, 0.8697, 0.08401, 0.9336, 0.6248, 0.9336, 0.6017, 0.8769, 0.591, 0.7946, 0.5805, 0.715, 0.572, 0.6371, 0.5649, 0.5584, 0.5596, 0.4788, 0.5567, 0.7148, 0.5482, 0.6369, 0.6549, 0.6361, 0.6634, 0.7145, 0.6634, 0.7145, 0.6549, 0.6361, 0.6903, 0.6355, 0.6988, 0.7142, 0.7481, 0.3949, 0.6694, 0.3949, 0.6692, 0.4032, 0.748, 0.4032, 0.1425, 0.4014, 0.1254, 0.4717, 0.04154, 0.468, 0.04154, 0.3971, 0.04154, 0.3971, 0.04154, 0.468, 0.01106, 0.471, 0.01106, 0.3994, 0.4333, 0.3951, 0.5049, 0.3951, 0.5048, 0.4032, 0.433, 0.4032, 0.5482, 0.6369, 0.5412, 0.5582, 0.6478, 0.5574, 0.6549, 0.6361, 0.6549, 0.6361, 0.6478, 0.5574, 0.6833, 0.5568, 0.6903, 0.6355, 0.6694, 0.3949, 0.5907, 0.3949, 0.5905, 0.4032, 0.6692, 0.4032, 0.1254, 0.4717, 0.1149, 0.5493, 0.03106, 0.5454, 0.04154, 0.468, 0.04154, 0.468, 0.03106, 0.5454, 0.0006031, 0.548, 0.01106, 0.471, 0.5049, 0.3951, 0.5819, 0.3951, 0.5817, 0.4032, 0.5048, 0.4032, 0.1089, 0.6378, 0.0872, 0.7156, 0.01462, 0.7116, 0.02057, 0.6333, 0.02057, 0.6333, 0.01462, 0.7116, -0.01587, 0.7143, -0.00985, 0.6356, 0.6695, 0.3951, 0.7482, 0.3951, 0.748, 0.4032, 0.6692, 0.4032, 0.5673, 0.7944, 0.5567, 0.7148, 0.6634, 0.7145, 0.6739, 0.7936, 0.6739, 0.7936, 0.6634, 0.7145, 0.6988, 0.7142, 0.7093, 0.793, 0.8269, 0.3949, 0.7481, 0.3949, 0.748, 0.4032, 0.8267, 0.4032, 0.08116, 0.792, 0.08504, 0.8699, 0.01017, 0.8675, 0.009685, 0.7892, 0.009685, 0.7892, 0.01017, 0.8675, -0.02028, 0.8713, -0.0208, 0.7927, 0.8266, 0.3951, 0.9052, 0.3951, 0.9054, 0.4032, 0.8267, 0.4032, 0.9072, 0.4032, 0.8267, 0.4032, 0.8267, 0.415, 0.9072, 0.415, 0.433, 0.4032, 0.4331, 0.3949, 0.2954, 0.399, 0.2953, 0.4043, 0.6717, 0.2614, 0.6495, 0.2615, 0.6626, 0.3992, 0.6848, 0.3991, 0.02446, 0.2618, 0.009783, 0.2615, 0.01269, 0.3992, 0.02737, 0.3995, 0.6777, 0.3992, 0.6423, 0.3995, 0.6292, 0.2618, 0.6646, 0.2615, 0.6626, 0.3992, 0.6495, 0.2615, 0.5984, 0.2577, 0.6124, 0.3996, 0.1154, 0.2606, 0.2556, 0.2587, 0.2675, 0.4009, 0.1425, 0.4014, 0.08436, 0.261, 0.433, 0.415, 0.433, 0.4032, 0.2953, 0.4043, 0.2953, 0.4161, 0.433, 0.4032, 0.4331, 0.4136, 0.2954, 0.4147, 0.2953, 0.4043, 0.2675, 0.4009, 0.2556, 0.2587, 0.5189, 0.2563, 0.5356, 0.3999, 0.6423, 0.3995, 0.5356, 0.3999, 0.5189, 0.2563, 0.6292, 0.2618, 0.5593, 0.4, 0.5298, 0.258, 0.2535, 0.259, 0.1712, 0.2587, 0.107, 0.4018, 0.2683, 0.4012, 0.00649, 0.2614, 0.01722, 0.2614, 0.01106, 0.3994, 0.004798, 0.3991, 0.01106, 0.3994, 0.01722, 0.2614, 0.02805, 0.2614, 0.04154, 0.3971, 0.04154, 0.3971, 0.02805, 0.2614, 0.08436, 0.261, 0.1425, 0.4014, 0.0652, 0.4005, 0.09195, 0.2584, 0.03204, 0.2581, 0.02446, 0.2618, 0.02737, 0.3995, 0.107, 0.4018, 0.1712, 0.2587, 0.09195, 0.2584, 0.0652, 0.4005, 0.5298, 0.258, 0.5593, 0.4, 0.6124, 0.3996, 0.5984, 0.2577])
me_cube_002.materials.append(mat_material)
me_cube_002.use_mirror_vertex_groups = False
me_cube_002.update()
me_cube_003 = bpy.data.meshes.new('Cube.003')
me_cube_003.from_pydata([(0.27, -2.295, 1.902), (0.27, -0.1546, 1.902), (0.27, -0.1546, 1.982), (1.42, -2.295, 1.902), (0.27, -2.13, 1.905), (1.42, -0.1546, 1.902), (1.42, -0.1546, 1.982), (1.114, -0.2475, 1.905), (1.268, -0.2475, 1.905), (1.114, -2.149, 1.905), (1.268, -2.149, 1.905), (1.114, -0.2475, 1.978), (1.268, -0.2475, 1.978), (1.114, -2.149, 1.978), (1.268, -2.149, 1.978), (0.7737, -0.2467, 1.905), (0.9271, -0.2467, 1.905), (0.7737, -2.148, 1.905), (0.9271, -2.148, 1.905), (0.7737, -2.148, 1.978), (0.9271, -2.148, 1.978), (0.9271, -0.2467, 1.978), (0.7737, -0.2467, 1.978), (0.4274, -2.144, 1.909), (0.5884, -2.144, 1.909), (0.4274, -0.2459, 1.909), (0.5884, -0.2459, 1.909), (0.4274, -2.144, 1.985), (0.5884, -2.144, 1.985), (0.4274, -0.2459, 1.985), (0.5884, -0.2459, 1.985), (1.42, -2.13, 1.905), (0.582, -0.3149, 1.947), (0.4338, -2.075, 1.947), (0.582, -2.075, 1.947), (0.4338, -0.3149, 1.947), (0.7774, -2.107, 1.942), (0.9234, -0.287, 1.942), (0.7774, -0.287, 1.942), (0.9234, -2.107, 1.942), (1.117, -0.2814, 1.942), (1.265, -0.2814, 1.942), (1.265, -2.116, 1.942), (1.117, -2.116, 1.942), (1.116, -0.2697, 1.96), (1.266, -0.2697, 1.96), (1.266, -2.127, 1.96), (1.116, -2.127, 1.96), (1.117, -0.278, 1.923), (1.265, -0.278, 1.923), (1.265, -2.119, 1.923), (1.117, -2.119, 1.923), (0.7763, -2.119, 1.96), (0.9245, -0.2751, 1.96), (0.7763, -0.2751, 1.96), (0.9245, -2.119, 1.96), (0.777, -2.112, 1.923), (0.9238, -0.282, 1.923), (0.777, -0.282, 1.923), (0.9238, -2.112, 1.923), (0.5835, -0.2985, 1.966), (0.4323, -2.091, 1.966), (0.5835, -2.091, 1.966), (0.4323, -0.2985, 1.966), (0.5818, -0.3171, 1.928), (0.434, -2.072, 1.928), (0.5818, -2.072, 1.928), (0.434, -0.3171, 1.928)], [], [(1, 2, 6, 5), (5, 6, 31), (5, 31, 3, 10, 8), (23, 0, 4, 1, 25), (25, 1, 5, 8, 7, 16, 15, 17, 18, 9, 10, 3, 0, 23, 24, 26), (7, 9, 18, 16), (27, 0, 3, 14, 13, 20, 19, 22, 21, 11, 12, 6, 2, 29, 30, 28), (20, 13, 11, 21), (51, 9, 7, 48), (48, 7, 8, 49), (45, 46, 14, 12), (46, 47, 13, 14), (56, 17, 15, 58), (58, 15, 16, 57), (53, 55, 20, 21), (55, 52, 19, 20), (65, 23, 25, 67), (67, 25, 26, 64), (60, 62, 28, 30), (62, 61, 27, 28), (2, 4, 0, 27, 29), (4, 2, 1), (66, 65, 33, 34), (64, 66, 34, 32), (63, 35, 32, 60), (61, 33, 35, 63), (59, 56, 36, 39), (57, 59, 39, 37), (54, 38, 37, 53), (52, 36, 38, 54), (50, 51, 43, 42), (49, 50, 42, 41), (44, 40, 41, 45), (47, 43, 40, 44), (13, 47, 44, 11), (11, 44, 45, 12), (42, 43, 47, 46), (41, 42, 46, 45), (8, 10, 50, 49), (10, 9, 51, 50), (40, 48, 49, 41), (43, 51, 48, 40), (19, 52, 54, 22), (22, 54, 53, 21), (39, 36, 52, 55), (37, 39, 55, 53), (16, 18, 59, 57), (18, 17, 56, 59), (38, 58, 57, 37), (36, 56, 58, 38), (27, 61, 63, 29), (29, 63, 60, 30), (34, 33, 61, 62), (32, 34, 62, 60), (26, 24, 66, 64), (24, 23, 65, 66), (35, 67, 64, 32), (33, 65, 67, 35), (31, 6, 12, 14, 3)])
_uv = me_cube_003.uv_layers.new(name='UVMap')
_uv.uv.foreach_set('vector', [0.9273, 0.9213, 0.9038, 0.9213, 0.9038, 0.5826, 0.9273, 0.5826, 0.9273, 0.5821, 0.9038, 0.5821, 0.9264, 0.0002117, 0.679, 0.000511, 0.6792, 0.5824, 0.6792, 0.6307, 0.6345, 0.588, 0.6343, 0.02789, 0.3868, 0.5863, 0.3405, 0.6309, 0.3404, 0.5826, 0.3393, 0.0007653, 0.3858, 0.02757, 0.3868, 0.02726, 0.3405, 0.0002117, 0.6792, 0.0004667, 0.6345, 0.02782, 0.5891, 0.02779, 0.534, 0.02751, 0.4888, 0.02748, 0.4888, 0.5876, 0.534, 0.5875, 0.5891, 0.588, 0.6345, 0.588, 0.6792, 0.6307, 0.3405, 0.6309, 0.3868, 0.5863, 0.4342, 0.5863, 0.4342, 0.02732, 0.5891, 0.02779, 0.5891, 0.588, 0.534, 0.5875, 0.534, 0.02751, 0.293, 0.5867, 0.3389, 0.6376, 0.0007082, 0.6361, 0.0455, 0.5881, 0.09072, 0.5883, 0.1458, 0.588, 0.1911, 0.5882, 0.1906, 0.02764, 0.1454, 0.02772, 0.09028, 0.02806, 0.04497, 0.02814, 0.0002117, 0.0008328, 0.3389, 0.0002117, 0.2926, 0.02728, 0.2452, 0.02745, 0.2457, 0.5864, 0.1458, 0.588, 0.09072, 0.5883, 0.09028, 0.02806, 0.1454, 0.02772, 0.8204, 0.478, 0.8129, 0.4855, 0.8224, 0.03468, 0.8304, 0.04346, 0.8304, 0.04346, 0.8224, 0.03468, 0.8262, 0.0002117, 0.8341, 0.001713, 0.8437, 0.9363, 0.8333, 0.5263, 0.8405, 0.5211, 0.8508, 0.9444, 0.8333, 0.5263, 0.8335, 0.48, 0.8414, 0.4858, 0.8405, 0.5211, 0.693, 0.03346, 0.6938, 0.03275, 0.6938, 0.8663, 0.693, 0.8656, 0.693, 0.8656, 0.6938, 0.8663, 0.7515, 0.8674, 0.7518, 0.8681, 0.7588, 0.8818, 0.7588, 0.01734, 0.763, 0.0002117, 0.763, 0.8989, 0.7588, 0.01734, 0.685, 0.02254, 0.6796, 0.007134, 0.763, 0.0002117, 0.7864, 0.5499, 0.7945, 0.5263, 0.8111, 0.9998, 0.8023, 0.9724, 0.8043, 0.005621, 0.8087, 0.004762, 0.8111, 0.01285, 0.8002, 0.04116, 0.788, 0.03676, 0.7731, 0.5054, 0.7644, 0.5195, 0.7812, 0.02264, 0.7731, 0.5054, 0.7726, 0.5462, 0.7634, 0.5305, 0.7644, 0.5195, 0.9024, 0.0002117, 0.9033, 0.5826, 0.9033, 0.6309, 0.8512, 0.586, 0.856, 0.02712, 0.9287, 0.0002117, 0.9513, 0.5822, 0.9277, 0.5822, 0.7861, 0.5022, 0.7864, 0.5499, 0.78, 0.5497, 0.7802, 0.5023, 0.8002, 0.04116, 0.7861, 0.5022, 0.7802, 0.5023, 0.7945, 0.04052, 0.7968, 0.003688, 0.8009, 0.004998, 0.7945, 0.04052, 0.788, 0.03676, 0.7726, 0.5462, 0.78, 0.5497, 0.7966, 0.9733, 0.7903, 0.9792, 0.7518, 0.03097, 0.693, 0.03346, 0.6894, 0.03052, 0.7549, 0.02674, 0.7518, 0.8681, 0.7518, 0.03097, 0.7549, 0.02674, 0.7549, 0.8723, 0.685, 0.8766, 0.6894, 0.8686, 0.7549, 0.8723, 0.7588, 0.8818, 0.685, 0.02254, 0.6894, 0.03052, 0.6894, 0.8686, 0.685, 0.8766, 0.8203, 0.5279, 0.8204, 0.478, 0.8265, 0.4775, 0.8266, 0.5286, 0.8314, 0.9339, 0.8203, 0.5279, 0.8266, 0.5286, 0.8375, 0.9326, 0.8432, 0.04197, 0.8364, 0.04421, 0.8381, 0.002069, 0.8428, 0.001949, 0.8335, 0.48, 0.8265, 0.4775, 0.8364, 0.04421, 0.8432, 0.04197, 0.8414, 0.4858, 0.8335, 0.48, 0.8432, 0.04197, 0.8508, 0.03663, 0.8508, 0.03663, 0.8432, 0.04197, 0.8428, 0.001949, 0.8493, 0.001347, 0.8266, 0.5286, 0.8265, 0.4775, 0.8335, 0.48, 0.8333, 0.5263, 0.8375, 0.9326, 0.8266, 0.5286, 0.8333, 0.5263, 0.8437, 0.9363, 0.8246, 0.9462, 0.8115, 0.5189, 0.8203, 0.5279, 0.8314, 0.9339, 0.8115, 0.5189, 0.8129, 0.4855, 0.8204, 0.478, 0.8203, 0.5279, 0.8364, 0.04421, 0.8304, 0.04346, 0.8341, 0.001713, 0.8381, 0.002069, 0.8265, 0.4775, 0.8204, 0.478, 0.8304, 0.04346, 0.8364, 0.04421, 0.6796, 0.007134, 0.685, 0.02254, 0.685, 0.8766, 0.6796, 0.892, 0.6796, 0.892, 0.685, 0.8766, 0.7588, 0.8818, 0.763, 0.8989, 0.7549, 0.02674, 0.6894, 0.03052, 0.685, 0.02254, 0.7588, 0.01734, 0.7549, 0.8723, 0.7549, 0.02674, 0.7588, 0.01734, 0.7588, 0.8818, 0.7515, 0.8674, 0.7515, 0.03168, 0.7518, 0.03097, 0.7518, 0.8681, 0.7515, 0.03168, 0.6938, 0.03275, 0.693, 0.03346, 0.7518, 0.03097, 0.6894, 0.8686, 0.693, 0.8656, 0.7518, 0.8681, 0.7549, 0.8723, 0.6894, 0.03052, 0.693, 0.03346, 0.693, 0.8656, 0.6894, 0.8686, 0.7634, 0.5305, 0.7726, 0.5462, 0.7903, 0.9792, 0.7839, 0.9984, 0.7892, 0.0002117, 0.7968, 0.003688, 0.788, 0.03676, 0.7812, 0.02264, 0.7802, 0.5023, 0.78, 0.5497, 0.7726, 0.5462, 0.7731, 0.5054, 0.7945, 0.04052, 0.7802, 0.5023, 0.7731, 0.5054, 0.788, 0.03676, 0.8111, 0.01285, 0.7943, 0.5272, 0.7861, 0.5022, 0.8002, 0.04116, 0.7943, 0.5272, 0.7945, 0.5263, 0.7864, 0.5499, 0.7861, 0.5022, 0.8009, 0.004998, 0.8043, 0.005621, 0.8002, 0.04116, 0.7945, 0.04052, 0.78, 0.5497, 0.7864, 0.5499, 0.8023, 0.9724, 0.7966, 0.9733, 0.001263, 0.5831, 0.0002117, 0.0008328, 0.04497, 0.02814, 0.05094, 0.5882, 0.001386, 0.6314])
me_cube_003.materials.append(mat_material)
me_cube_003.update()

# ---- objects
ob_handle = bpy.data.objects.new('Handle', me_cube_001)
ob_mid = bpy.data.objects.new('mid', me_cube_002)
ob_cube = bpy.data.objects.new('Cube', me_cube_003)

# ---- transforms, parenting, visibility, modifiers, constraints
ob_handle.location = (0.0, 0.0, 0.0)
ob_handle.lock_rotations_4d = False
ob_handle.empty_display_type = 'ARROWS'
ob_handle.lineart.crease_threshold = 0.0
ob_mid.location = (0.0, 0.0, 0.0)
ob_mid.lock_rotations_4d = False
ob_mid.empty_display_type = 'ARROWS'
ob_mid.lineart.crease_threshold = 0.0
ob_cube.location = (0.0, 0.0, 0.0)

# ---- collection membership
col_collection.objects.link(ob_handle)
col_collection.objects.link(ob_mid)
col_collection.objects.link(ob_cube)

# ---- scene / render settings (as saved in the file)
scene.frame_start = 1; scene.frame_end = 250; scene.frame_set(0)
scene.render.engine = 'BLENDER_EEVEE_NEXT'
scene.cycles.sampling_pattern = 'TABULATED_SOBOL'
scene.cycles.use_light_tree = False
scene.view_settings.view_transform = 'Filmic'
bpy.context.view_layer.update()

# ---- added for rendering (the .blend has no active camera and no usable light): camera, sun
cam_auto = bpy.data.cameras.new('AutoCamera')
cam_auto.lens = 50.0
cam_auto.sensor_width = 36.0
cam_auto.clip_end = 1000.0
ob_auto_camera = bpy.data.objects.new('AutoCamera', cam_auto)
scene.collection.objects.link(ob_auto_camera)
ob_auto_camera.location = (6.81237, -6.28459, 6.68461)
ob_auto_camera.rotation_euler = (1.09748, -7.21219e-08, 0.694738)
scene.camera = ob_auto_camera
light_auto_sun = bpy.data.lights.new('AutoSun', 'SUN')
light_auto_sun.energy = 3.0
light_auto_sun.angle = 0.0523599
ob_auto_sun = bpy.data.objects.new('AutoSun', light_auto_sun)
scene.collection.objects.link(ob_auto_sun)
ob_auto_sun.rotation_euler = (0.872665, 0.174533, 0.523599)
bpy.context.view_layer.update()
